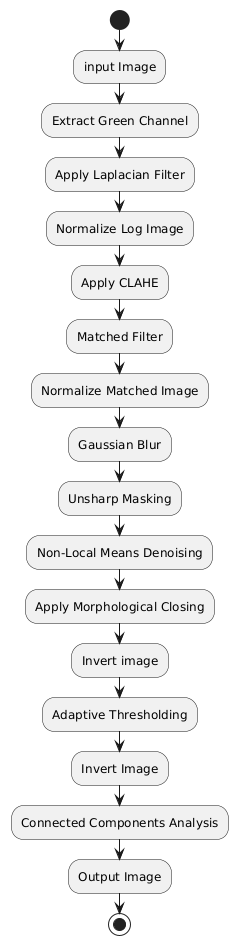

The diagram above was rendered by PlantUML. Its source (embedded in the PNG):
@startuml
start

:input Image;
:Extract Green Channel;
:Apply Laplacian Filter;
:Normalize Log Image;
:Apply CLAHE;
:Matched Filter;
:Normalize Matched Image;
:Gaussian Blur;
:Unsharp Masking;
:Non-Local Means Denoising;
:Apply Morphological Closing;
:Invert image;
:Adaptive Thresholding;
:Invert Image;
:Connected Components Analysis;
:Output Image;

stop
@enduml